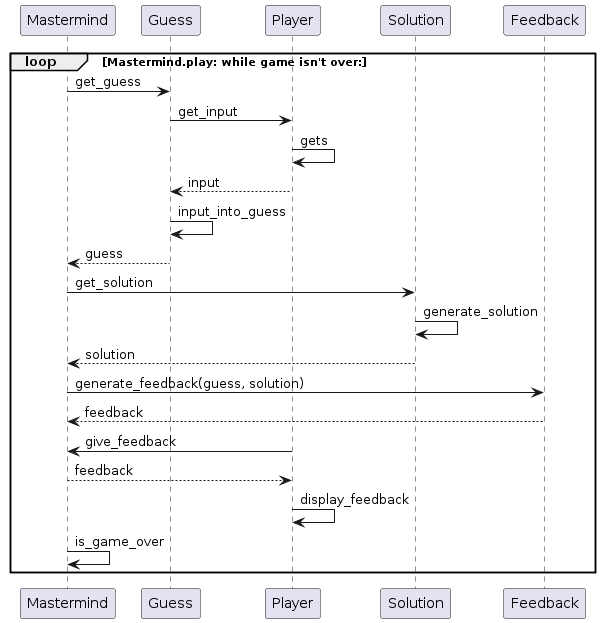

The diagram above was rendered by PlantUML. Its source (embedded in the PNG):
@startuml
loop Mastermind.play: while game isn't over:
Mastermind -> Guess: get_guess
Guess -> Player: get_input
Player -> Player: gets
Guess <-- Player: input
Guess -> Guess: input_into_guess
Mastermind <-- Guess: guess
Mastermind -> Solution: get_solution
Solution -> Solution: generate_solution
Solution --> Mastermind: solution
Mastermind -> Feedback: generate_feedback(guess, solution)
Mastermind <-- Feedback: feedback
Mastermind <- Player: give_feedback
Mastermind --> Player: feedback
Player -> Player: display_feedback
Mastermind -> Mastermind: is_game_over
end
@enduml